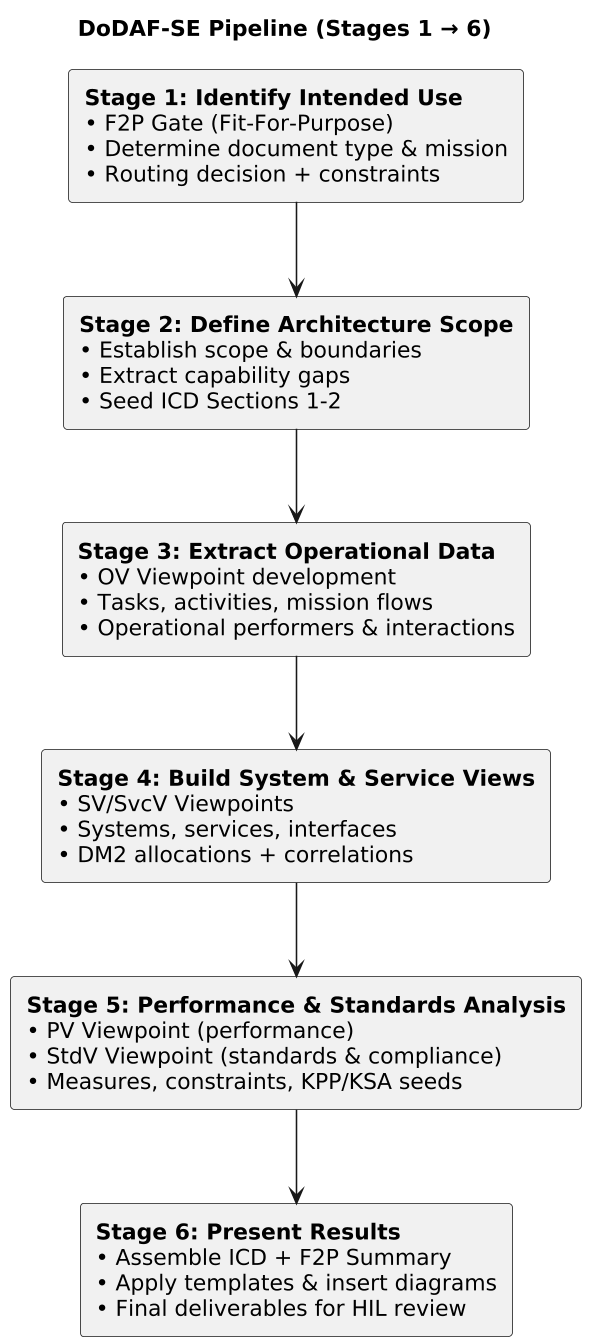

The diagram above was rendered by PlantUML. Its source (embedded in the PNG):
@startuml
skinparam shadowing false
skinparam defaultFontName "Arial"
skinparam rectanglePadding 12
skinparam linetype polyline
skinparam dpi 150
top to bottom direction

title DoDAF-SE Pipeline (Stages 1 → 6)

rectangle STAGE1 as "
<b>Stage 1: Identify Intended Use</b>
• F2P Gate (Fit-For-Purpose)
• Determine document type & mission
• Routing decision + constraints
"

rectangle STAGE2 as "
<b>Stage 2: Define Architecture Scope</b>
• Establish scope & boundaries
• Extract capability gaps
• Seed ICD Sections 1-2
"

rectangle STAGE3 as "
<b>Stage 3: Extract Operational Data</b>
• OV Viewpoint development
• Tasks, activities, mission flows
• Operational performers & interactions
"

rectangle STAGE4 as "
<b>Stage 4: Build System & Service Views</b>
• SV/SvcV Viewpoints
• Systems, services, interfaces
• DM2 allocations + correlations
"

rectangle STAGE5 as "
<b>Stage 5: Performance & Standards Analysis</b>
• PV Viewpoint (performance)
• StdV Viewpoint (standards & compliance)
• Measures, constraints, KPP/KSA seeds
"

rectangle STAGE6 as "
<b>Stage 6: Present Results</b>
• Assemble ICD + F2P Summary
• Apply templates & insert diagrams
• Final deliverables for HIL review
"

STAGE1 --> STAGE2
STAGE2 --> STAGE3
STAGE3 --> STAGE4
STAGE4 --> STAGE5
STAGE5 --> STAGE6
@enduml